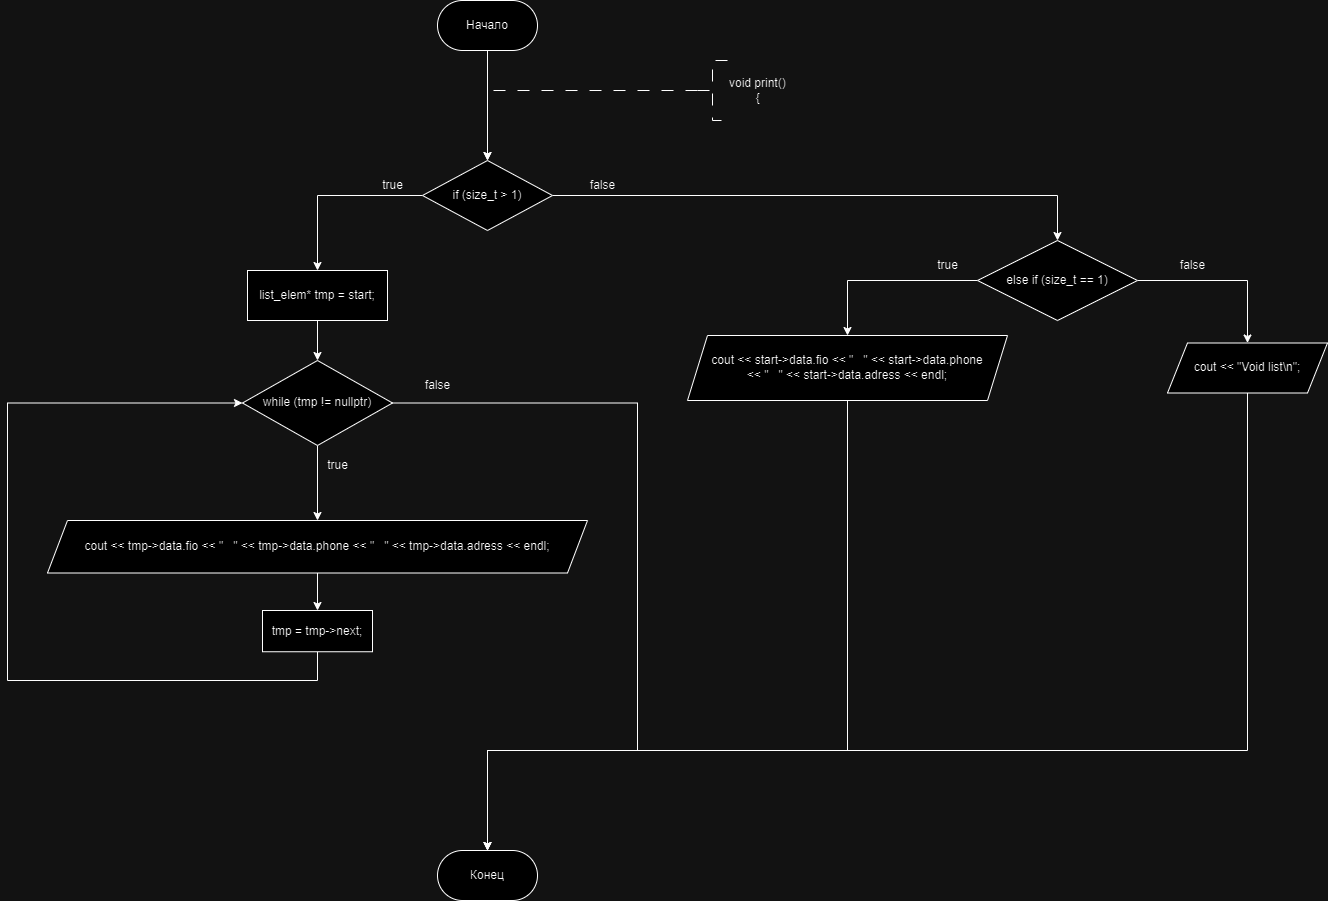

The diagram above was exported from draw.io. Its source (the exported page's mxGraphModel, read from the mxfile embedded in the PNG):
<mxGraphModel dx="2088" dy="836" grid="1" gridSize="10" guides="1" tooltips="1" connect="1" arrows="1" fold="1" page="1" pageScale="1" pageWidth="827" pageHeight="1169" math="0" shadow="0">
  <root>
    <mxCell id="WIyWlLk6GJQsqaUBKTNV-0" />
    <mxCell id="WIyWlLk6GJQsqaUBKTNV-1" parent="WIyWlLk6GJQsqaUBKTNV-0" />
    <mxCell id="5GiZVAnEFbaL6DP_LlyW-65" value="" style="edgeStyle=orthogonalEdgeStyle;rounded=0;orthogonalLoop=1;jettySize=auto;html=1;entryX=0.5;entryY=0;entryDx=0;entryDy=0;" edge="1" parent="WIyWlLk6GJQsqaUBKTNV-1" source="5GiZVAnEFbaL6DP_LlyW-66">
      <mxGeometry relative="1" as="geometry">
        <mxPoint x="359.9999999999998" y="350" as="targetPoint" />
      </mxGeometry>
    </mxCell>
    <mxCell id="5GiZVAnEFbaL6DP_LlyW-66" value="Начало" style="rounded=1;whiteSpace=wrap;html=1;arcSize=50;" vertex="1" parent="WIyWlLk6GJQsqaUBKTNV-1">
      <mxGeometry x="310" y="190" width="100" height="50" as="geometry" />
    </mxCell>
    <mxCell id="5GiZVAnEFbaL6DP_LlyW-67" style="edgeStyle=orthogonalEdgeStyle;rounded=0;orthogonalLoop=1;jettySize=auto;html=1;exitX=0;exitY=0.5;exitDx=0;exitDy=0;exitPerimeter=0;dashed=1;dashPattern=12 12;entryX=0.5;entryY=0;entryDx=0;entryDy=0;" edge="1" parent="WIyWlLk6GJQsqaUBKTNV-1" source="5GiZVAnEFbaL6DP_LlyW-68">
      <mxGeometry relative="1" as="geometry">
        <mxPoint x="359.9999999999998" y="350" as="targetPoint" />
        <Array as="points">
          <mxPoint x="360" y="280" />
        </Array>
      </mxGeometry>
    </mxCell>
    <mxCell id="5GiZVAnEFbaL6DP_LlyW-68" value="&lt;div&gt;void print()&lt;/div&gt;&lt;div&gt;&lt;span style=&quot;white-space-collapse: collapse;&quot;&gt;&lt;span style=&quot;white-space-collapse: preserve;&quot;&gt;&#09;&lt;/span&gt;{&lt;/span&gt;&lt;/div&gt;" style="strokeWidth=1;html=1;shape=mxgraph.flowchart.annotation_2;align=left;labelPosition=right;pointerEvents=1;dashed=1;dashPattern=12 12;" vertex="1" parent="WIyWlLk6GJQsqaUBKTNV-1">
      <mxGeometry x="570" y="250" width="30" height="60" as="geometry" />
    </mxCell>
    <mxCell id="5GiZVAnEFbaL6DP_LlyW-69" value="Конец" style="rounded=1;whiteSpace=wrap;html=1;arcSize=50;" vertex="1" parent="WIyWlLk6GJQsqaUBKTNV-1">
      <mxGeometry x="310" y="1040" width="100" height="50" as="geometry" />
    </mxCell>
    <mxCell id="5GiZVAnEFbaL6DP_LlyW-213" style="edgeStyle=orthogonalEdgeStyle;rounded=0;orthogonalLoop=1;jettySize=auto;html=1;exitX=0;exitY=0.5;exitDx=0;exitDy=0;entryX=0.5;entryY=0;entryDx=0;entryDy=0;" edge="1" parent="WIyWlLk6GJQsqaUBKTNV-1" source="5GiZVAnEFbaL6DP_LlyW-211" target="5GiZVAnEFbaL6DP_LlyW-212">
      <mxGeometry relative="1" as="geometry" />
    </mxCell>
    <mxCell id="5GiZVAnEFbaL6DP_LlyW-229" style="edgeStyle=orthogonalEdgeStyle;rounded=0;orthogonalLoop=1;jettySize=auto;html=1;exitX=1;exitY=0.5;exitDx=0;exitDy=0;entryX=0.5;entryY=0;entryDx=0;entryDy=0;" edge="1" parent="WIyWlLk6GJQsqaUBKTNV-1" source="5GiZVAnEFbaL6DP_LlyW-211" target="5GiZVAnEFbaL6DP_LlyW-228">
      <mxGeometry relative="1" as="geometry" />
    </mxCell>
    <mxCell id="5GiZVAnEFbaL6DP_LlyW-211" value="if (size_t &amp;gt; 1)" style="rhombus;whiteSpace=wrap;html=1;" vertex="1" parent="WIyWlLk6GJQsqaUBKTNV-1">
      <mxGeometry x="295" y="350" width="130" height="70" as="geometry" />
    </mxCell>
    <mxCell id="5GiZVAnEFbaL6DP_LlyW-215" value="" style="edgeStyle=orthogonalEdgeStyle;rounded=0;orthogonalLoop=1;jettySize=auto;html=1;" edge="1" parent="WIyWlLk6GJQsqaUBKTNV-1" source="5GiZVAnEFbaL6DP_LlyW-212" target="5GiZVAnEFbaL6DP_LlyW-214">
      <mxGeometry relative="1" as="geometry" />
    </mxCell>
    <mxCell id="5GiZVAnEFbaL6DP_LlyW-212" value="list_elem* tmp = start;" style="whiteSpace=wrap;html=1;" vertex="1" parent="WIyWlLk6GJQsqaUBKTNV-1">
      <mxGeometry x="120" y="460" width="140" height="50" as="geometry" />
    </mxCell>
    <mxCell id="5GiZVAnEFbaL6DP_LlyW-217" value="" style="edgeStyle=orthogonalEdgeStyle;rounded=0;orthogonalLoop=1;jettySize=auto;html=1;" edge="1" parent="WIyWlLk6GJQsqaUBKTNV-1" source="5GiZVAnEFbaL6DP_LlyW-214" target="5GiZVAnEFbaL6DP_LlyW-216">
      <mxGeometry relative="1" as="geometry" />
    </mxCell>
    <mxCell id="5GiZVAnEFbaL6DP_LlyW-236" style="edgeStyle=orthogonalEdgeStyle;rounded=0;orthogonalLoop=1;jettySize=auto;html=1;exitX=1;exitY=0.5;exitDx=0;exitDy=0;entryX=0.5;entryY=0;entryDx=0;entryDy=0;" edge="1" parent="WIyWlLk6GJQsqaUBKTNV-1" source="5GiZVAnEFbaL6DP_LlyW-214" target="5GiZVAnEFbaL6DP_LlyW-69">
      <mxGeometry relative="1" as="geometry">
        <Array as="points">
          <mxPoint x="510" y="592" />
          <mxPoint x="510" y="940" />
          <mxPoint x="360" y="940" />
        </Array>
      </mxGeometry>
    </mxCell>
    <mxCell id="5GiZVAnEFbaL6DP_LlyW-214" value="while (tmp != nullptr)" style="rhombus;whiteSpace=wrap;html=1;" vertex="1" parent="WIyWlLk6GJQsqaUBKTNV-1">
      <mxGeometry x="115" y="550" width="150" height="85" as="geometry" />
    </mxCell>
    <mxCell id="5GiZVAnEFbaL6DP_LlyW-219" value="" style="edgeStyle=orthogonalEdgeStyle;rounded=0;orthogonalLoop=1;jettySize=auto;html=1;" edge="1" parent="WIyWlLk6GJQsqaUBKTNV-1" source="5GiZVAnEFbaL6DP_LlyW-216" target="5GiZVAnEFbaL6DP_LlyW-218">
      <mxGeometry relative="1" as="geometry" />
    </mxCell>
    <UserObject label="cout &lt;&lt; tmp-&gt;data.fio &lt;&lt; &quot;   &quot; &lt;&lt; tmp-&gt;data.phone &lt;&lt; &quot;   &quot; &lt;&lt; tmp-&gt;data.adress &lt;&lt; endl;" link="cout &lt;&lt; tmp-&gt;data.fio &lt;&lt; &quot;   &quot; &lt;&lt; tmp-&gt;data.phone &lt;&lt; &quot;   &quot; &lt;&lt; tmp-&gt;data.adress &lt;&lt; endl;" id="5GiZVAnEFbaL6DP_LlyW-216">
      <mxCell style="shape=parallelogram;perimeter=parallelogramPerimeter;whiteSpace=wrap;html=1;fixedSize=1;" vertex="1" parent="WIyWlLk6GJQsqaUBKTNV-1">
        <mxGeometry x="-80" y="710" width="540" height="52.5" as="geometry" />
      </mxCell>
    </UserObject>
    <mxCell id="5GiZVAnEFbaL6DP_LlyW-220" style="edgeStyle=orthogonalEdgeStyle;rounded=0;orthogonalLoop=1;jettySize=auto;html=1;exitX=0.5;exitY=1;exitDx=0;exitDy=0;entryX=0;entryY=0.5;entryDx=0;entryDy=0;" edge="1" parent="WIyWlLk6GJQsqaUBKTNV-1" source="5GiZVAnEFbaL6DP_LlyW-218" target="5GiZVAnEFbaL6DP_LlyW-214">
      <mxGeometry relative="1" as="geometry">
        <Array as="points">
          <mxPoint x="190" y="870" />
          <mxPoint x="-120" y="870" />
          <mxPoint x="-120" y="593" />
        </Array>
      </mxGeometry>
    </mxCell>
    <mxCell id="5GiZVAnEFbaL6DP_LlyW-218" value="tmp = tmp-&gt;next;" style="whiteSpace=wrap;html=1;" vertex="1" parent="WIyWlLk6GJQsqaUBKTNV-1">
      <mxGeometry x="135" y="800" width="110" height="41.25" as="geometry" />
    </mxCell>
    <mxCell id="5GiZVAnEFbaL6DP_LlyW-221" value="true" style="text;html=1;align=center;verticalAlign=middle;resizable=0;points=[];autosize=1;strokeColor=none;fillColor=none;" vertex="1" parent="WIyWlLk6GJQsqaUBKTNV-1">
      <mxGeometry x="800" y="440" width="40" height="30" as="geometry" />
    </mxCell>
    <mxCell id="5GiZVAnEFbaL6DP_LlyW-222" value="true" style="text;html=1;align=center;verticalAlign=middle;resizable=0;points=[];autosize=1;strokeColor=none;fillColor=none;" vertex="1" parent="WIyWlLk6GJQsqaUBKTNV-1">
      <mxGeometry x="190" y="640" width="40" height="30" as="geometry" />
    </mxCell>
    <mxCell id="5GiZVAnEFbaL6DP_LlyW-223" value="true" style="text;html=1;align=center;verticalAlign=middle;resizable=0;points=[];autosize=1;strokeColor=none;fillColor=none;" vertex="1" parent="WIyWlLk6GJQsqaUBKTNV-1">
      <mxGeometry x="245" y="360" width="40" height="30" as="geometry" />
    </mxCell>
    <mxCell id="5GiZVAnEFbaL6DP_LlyW-224" value="false" style="text;html=1;align=center;verticalAlign=middle;resizable=0;points=[];autosize=1;strokeColor=none;fillColor=none;" vertex="1" parent="WIyWlLk6GJQsqaUBKTNV-1">
      <mxGeometry x="1040" y="440" width="50" height="30" as="geometry" />
    </mxCell>
    <mxCell id="5GiZVAnEFbaL6DP_LlyW-225" value="false" style="text;html=1;align=center;verticalAlign=middle;resizable=0;points=[];autosize=1;strokeColor=none;fillColor=none;" vertex="1" parent="WIyWlLk6GJQsqaUBKTNV-1">
      <mxGeometry x="450" y="360" width="50" height="30" as="geometry" />
    </mxCell>
    <mxCell id="5GiZVAnEFbaL6DP_LlyW-226" value="false" style="text;html=1;align=center;verticalAlign=middle;resizable=0;points=[];autosize=1;strokeColor=none;fillColor=none;" vertex="1" parent="WIyWlLk6GJQsqaUBKTNV-1">
      <mxGeometry x="285" y="560" width="50" height="30" as="geometry" />
    </mxCell>
    <mxCell id="5GiZVAnEFbaL6DP_LlyW-233" value="" style="edgeStyle=orthogonalEdgeStyle;rounded=0;orthogonalLoop=1;jettySize=auto;html=1;" edge="1" parent="WIyWlLk6GJQsqaUBKTNV-1" source="5GiZVAnEFbaL6DP_LlyW-228" target="5GiZVAnEFbaL6DP_LlyW-232">
      <mxGeometry relative="1" as="geometry">
        <Array as="points">
          <mxPoint x="720" y="470" />
        </Array>
      </mxGeometry>
    </mxCell>
    <mxCell id="5GiZVAnEFbaL6DP_LlyW-235" style="edgeStyle=orthogonalEdgeStyle;rounded=0;orthogonalLoop=1;jettySize=auto;html=1;exitX=1;exitY=0.5;exitDx=0;exitDy=0;entryX=0.5;entryY=0;entryDx=0;entryDy=0;" edge="1" parent="WIyWlLk6GJQsqaUBKTNV-1" source="5GiZVAnEFbaL6DP_LlyW-228" target="5GiZVAnEFbaL6DP_LlyW-234">
      <mxGeometry relative="1" as="geometry">
        <mxPoint x="1130" y="500" as="targetPoint" />
      </mxGeometry>
    </mxCell>
    <mxCell id="5GiZVAnEFbaL6DP_LlyW-228" value="else if (size_t == 1)" style="rhombus;whiteSpace=wrap;html=1;" vertex="1" parent="WIyWlLk6GJQsqaUBKTNV-1">
      <mxGeometry x="850" y="430" width="160" height="80" as="geometry" />
    </mxCell>
    <mxCell id="5GiZVAnEFbaL6DP_LlyW-237" style="edgeStyle=orthogonalEdgeStyle;rounded=0;orthogonalLoop=1;jettySize=auto;html=1;exitX=0.5;exitY=1;exitDx=0;exitDy=0;entryX=0.5;entryY=0;entryDx=0;entryDy=0;" edge="1" parent="WIyWlLk6GJQsqaUBKTNV-1" source="5GiZVAnEFbaL6DP_LlyW-232" target="5GiZVAnEFbaL6DP_LlyW-69">
      <mxGeometry relative="1" as="geometry">
        <Array as="points">
          <mxPoint x="720" y="940" />
          <mxPoint x="360" y="940" />
        </Array>
      </mxGeometry>
    </mxCell>
    <UserObject label="cout &amp;lt;&amp;lt; start-&amp;gt;data.fio &amp;lt;&amp;lt; &quot;&amp;nbsp; &amp;nbsp;&quot; &amp;lt;&amp;lt; start-&amp;gt;data.phone&lt;div&gt;&amp;lt;&amp;lt; &quot;&amp;nbsp; &amp;nbsp;&quot; &amp;lt;&amp;lt; start-&amp;gt;data.adress &amp;lt;&amp;lt; endl;&lt;/div&gt;" link="cout &lt;&lt; start-&gt;data.fio &lt;&lt; &quot;   &quot; &lt;&lt; start-&gt;data.phone &lt;&lt; &quot;   &quot; &lt;&lt; start-&gt;data.adress &lt;&lt; endl;" id="5GiZVAnEFbaL6DP_LlyW-232">
      <mxCell style="shape=parallelogram;perimeter=parallelogramPerimeter;whiteSpace=wrap;html=1;fixedSize=1;" vertex="1" parent="WIyWlLk6GJQsqaUBKTNV-1">
        <mxGeometry x="560" y="525" width="320" height="65" as="geometry" />
      </mxCell>
    </UserObject>
    <mxCell id="5GiZVAnEFbaL6DP_LlyW-238" style="edgeStyle=orthogonalEdgeStyle;rounded=0;orthogonalLoop=1;jettySize=auto;html=1;exitX=0.5;exitY=1;exitDx=0;exitDy=0;entryX=0.5;entryY=0;entryDx=0;entryDy=0;" edge="1" parent="WIyWlLk6GJQsqaUBKTNV-1" source="5GiZVAnEFbaL6DP_LlyW-234" target="5GiZVAnEFbaL6DP_LlyW-69">
      <mxGeometry relative="1" as="geometry">
        <mxPoint x="450" y="1020.0000000000002" as="targetPoint" />
        <Array as="points">
          <mxPoint x="1120" y="940" />
          <mxPoint x="360" y="940" />
        </Array>
      </mxGeometry>
    </mxCell>
    <mxCell id="5GiZVAnEFbaL6DP_LlyW-234" value="cout &amp;lt;&amp;lt; &quot;Void list\n&quot;;" style="shape=parallelogram;perimeter=parallelogramPerimeter;whiteSpace=wrap;html=1;fixedSize=1;" vertex="1" parent="WIyWlLk6GJQsqaUBKTNV-1">
      <mxGeometry x="1040" y="532.5" width="160" height="50" as="geometry" />
    </mxCell>
  </root>
</mxGraphModel>